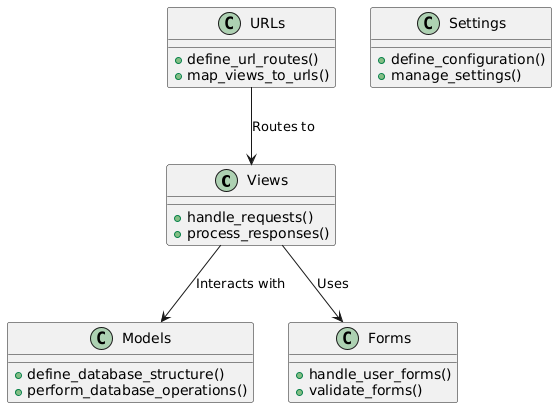

The diagram above was rendered by PlantUML. Its source (embedded in the PNG):
@startuml
class Views {
        +handle_requests()
        +process_responses()
    }
    
    class Models {
        +define_database_structure()
        +perform_database_operations()
    }
    
    class Forms {
        +handle_user_forms()
        +validate_forms()
    }
    
    class URLs {
        +define_url_routes()
        +map_views_to_urls()
    }
    
    class Settings {
        +define_configuration()
        +manage_settings()
    }

    Views --> Models : Interacts with
    Views --> Forms : Uses
    URLs --> Views : Routes to
@enduml